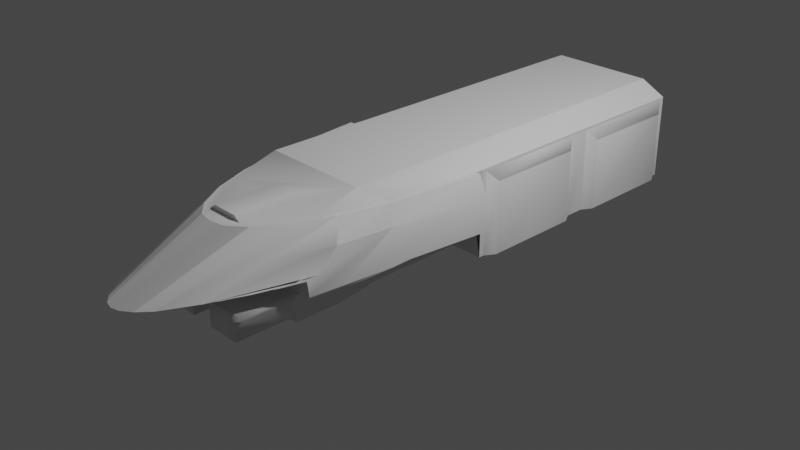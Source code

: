 # Source: NagaInternals.blend  (saved by Blender 3.1.7; exported with 4.5.12 LTS)
import bpy
from mathutils import Matrix  # noqa: F401  (used for matrix-valued properties, if any)

bpy.ops.wm.read_factory_settings(use_empty=True)
scene = bpy.context.scene
scene.name = 'Scene'

# ---- collections
col_collection = bpy.data.collections.new('Collection'); scene.collection.children.link(col_collection)

# ---- world
world_world = bpy.data.worlds.new('World'); scene.world = world_world
world_world.use_nodes = True; world_world.node_tree.nodes.clear()
_N = world_world.node_tree.nodes; _L = world_world.node_tree.links
n0 = _N.new('ShaderNodeOutputWorld'); n0.name = 'World Output'; n0.location = (300, 300)
n1 = _N.new('ShaderNodeBackground'); n1.name = 'Background'; n1.location = (10, 300)
n1.inputs[0].default_value = (0.05088, 0.05088, 0.05088, 1.0)
_L.new(n1.outputs[0], n0.inputs[0])
n0.is_active_output = True
world_world.color = (0.05088, 0.05088, 0.05088)
world_world.use_sun_shadow = False
world_world.sun_shadow_jitter_overblur = 0.0

# ---- cameras
cam_camera = bpy.data.cameras.new('Camera')
cam_camera.clip_end = 100.0
cam_camera.ortho_scale = 7.314

# ---- lights
light_light = bpy.data.lights.new('Light', 'POINT')
light_light.transmission_factor = 0.0
light_light.energy = 1000.0
light_light.shadow_soft_size = 0.1
light_light.shadow_maximum_resolution = 0.006
light_light.use_absolute_resolution = True

# ---- meshes
me_group25 = bpy.data.meshes.new('Group25')
me_group25.from_pydata([(-0.6104, 5.277, 0.5675), (-0.9612, 4.558, 0.5675), (-1.157, 4.082, 0.5675), (-1.371, 3.462, 0.5675), (-1.581, 2.622, 0.6267), (-1.562, 2.84, 0.4961), (-1.714, 2.157, 0.3152), (-1.577, 2.84, 0.2496), (-1.856, 1.112, 0.3263), (-1.737, 1.781, 0.2496), (-1.787, 1.056, 1.088), (-1.539, 2.146, 1.018), (-1.048, 2.762, 1.473), (-0.3275, 3.632, 1.473), (0.0, 3.693, 1.473), (0.3275, 3.632, 1.473), (0.6688, 3.35, 1.473), (1.048, 2.762, 1.473), (0.6104, 5.277, 0.5675), (0.3903, 5.538, 0.5675), (0.0, 5.735, 0.5675), (-0.3903, 5.538, 0.5675), (0.9612, 4.558, 0.5675), (1.159, 4.078, 0.5675), (1.371, 3.462, 0.5675), (1.539, 2.146, 1.018), (1.714, 2.157, 0.3152), (1.595, 2.84, 0.2911), (1.577, 2.84, 0.2496), (1.856, 1.112, 0.3263), (1.787, 1.056, 1.088), (1.607, 0.9911, 1.473), (2.101, -1.134, 0.3695), (1.9, 0.7361, 0.3695), (2.064, -1.134, 1.006), (1.841, -1.134, 1.473), (-1.841, -1.134, 1.473), (-2.101, -1.134, 0.3695), (-1.9, 0.7361, 0.3695), (0.1113, 4.693, 0.5675), (0.1621, 2.906, 0.7172), (0.1113, 3.617, 0.7367), (0.1621, 4.446, 0.5675), (1.494, 3.01, 0.5675), (-1.508, 2.894, 0.6224), (-1.54, 2.84, 0.5675), (-0.1621, 3.01, 0.5675), (-0.1113, 4.693, 0.5675), (1.545, 2.84, 0.3591), (1.54, 2.84, 0.5675), (1.523, 2.84, 0.6224), (1.448, 2.84, 0.5461), (1.562, 2.84, 0.4961), (1.565, 2.804, 0.5176), (1.545, 2.804, 0.5827), (0.1621, 3.01, 0.5675), (0.1113, 2.84, 0.7681), (0.2383, 2.894, 0.6224), (1.508, 2.894, 0.6224), (0.2383, 2.84, 0.6224), (-1.545, 2.804, 0.5827), (-1.523, 2.84, 0.6224), (-0.2383, 2.84, 0.6224), (-0.2383, 2.894, 0.6224), (-1.494, 3.01, 0.5675), (-1.448, 2.804, 0.5461), (-1.565, 2.804, 0.5176), (-1.59, 2.804, 0.3591), (-0.1611, 2.804, 0.5001), (-0.1113, 2.84, 0.7681), (-0.1113, 3.617, 0.7367), (-0.1621, 4.446, 0.5675), (-0.1621, 2.906, 0.7172), (-1.448, 2.84, 0.5461), (-1.545, 2.84, 0.3591), (-1.545, 2.804, 0.3591), (-0.2691, 2.84, 0.5461), (-0.2691, 2.804, 0.5461), (0.1611, 2.84, 0.5001), (0.1611, 2.804, 0.5001), (0.2691, 2.84, 0.5461), (0.2691, 2.804, 0.5461), (1.448, 2.804, 0.5461), (1.545, 2.804, 0.3591), (1.584, 2.84, 0.3591), (-1.584, 2.84, 0.3591), (1.59, 2.804, 0.3591), (-0.1611, 2.84, 0.5001), (1.212, 4.018, 0.09719), (1.161, 4.018, 0.1734), (1.212, 2.916, 0.09719), (1.161, 2.916, 0.1734), (0.3453, 2.916, 0.1734), (0.2691, 2.916, 0.09719), (1.193, 2.84, -0.1454), (1.084, 2.84, -0.4057), (0.3453, 4.018, 0.1734), (0.2691, 4.018, 0.09719), (1.001, 4.018, -0.4057), (-0.1929, 2.84, 0.2496), (0.1929, 2.84, 0.2496), (-1.359, 2.84, 0.2496), (-1.595, 2.84, 0.2911), (1.164, 3.258, 1.02), (0.1905, 5.684, 0.5675), (-0.1905, 5.684, 0.5675), (-1.164, 3.258, 1.02), (-0.3453, 2.916, 0.1734), (-1.161, 2.916, 0.1734), (-0.3453, 4.018, 0.1734), (-0.2691, 2.916, 0.09719), (-0.2691, 4.018, 0.09719), (-1.161, 4.018, 0.1734), (-1.212, 2.916, 0.09719), (-1.001, 2.916, -0.4057), (-1.084, 2.84, -0.4057), (-1.193, 2.84, -0.4057), (-1.212, 4.018, 0.09719), (-1.001, 4.018, -0.4057), (0.2691, 2.916, -0.4057), (0.1929, 1.521, -0.2699), (0.1929, 2.729, 0.08544), (0.1929, 2.091, 0.08544), (0.1167, 2.707, 0.1761), (0.1167, 2.081, 0.1761), (-0.1167, 2.707, 0.1761), (-0.1167, 2.081, 0.1761), (-0.1929, 2.84, 0.2499), (0.1167, 1.465, -0.2079), (-0.1167, 1.465, -0.2079), (-0.1929, 1.521, -0.2699), (-0.1167, 1.465, -0.4057), (0.1167, 1.465, -0.4057), (-0.1929, 1.521, -0.4057), (0.1929, 2.84, 0.2499), (-0.1167, 2.84, 0.3736), (0.1167, 2.84, 0.3736), (0.1929, 2.84, -0.4057), (0.1929, 1.521, -0.4057), (-0.1929, 2.091, 0.08544), (-0.1929, 2.729, 0.08544), (-0.1929, 2.84, -0.4057), (1.744, -1.134, 0.3695), (1.744, -1.134, 1.473), (1.74, -1.311, 1.473), (1.74, -1.428, 1.41), (1.74, -7.189, 1.473), (1.74, -4.053, 1.41), (1.74, -1.428, -0.4057), (1.74, -4.482, 1.41), (1.74, -7.107, 1.41), (1.74, -4.053, -0.4057), (1.74, -7.107, -0.4057), (1.873, -1.657, 1.182), (1.873, -3.824, 1.182), (1.873, -1.657, -0.4057), (1.74, -1.311, 0.3695), (1.02, -1.311, -0.4057), (1.02, 0.7361, -0.09774), (1.202, 1.781, -0.1454), (1.359, 2.84, 0.2496), (1.359, 1.781, 0.2496), (1.737, 1.781, 0.2496), (1.206, 0.7361, 0.3695), (1.206, -1.311, 0.3695), (1.02, -1.311, -0.09774), (1.566, 0.9098, 1.473), (1.175, 2.351, 1.473), (1.366, 1.959, 1.473), (-0.4283, 2.351, 1.473), (-0.2822, 2.008, 1.571), (-1.175, 2.351, 1.473), (-1.175, 1.36, 1.757), (1.175, 1.36, 1.757), (0.4283, 2.351, 1.473), (0.2822, 2.008, 1.571), (0.2822, 3.376, 1.571), (-0.2822, 3.376, 1.571), (1.74, -7.189, -0.4057), (-1.74, -7.189, -0.4057), (-1.74, -7.107, 1.41), (-1.74, -4.482, 1.41), (-1.74, -4.053, 1.41), (-1.74, -1.428, 1.41), (-1.74, -1.311, 1.473), (-1.744, -1.134, 1.473), (-1.744, -1.134, 0.3695), (-1.02, -1.311, -0.09774), (-1.206, -1.311, 0.3695), (-1.02, 0.7361, -0.09774), (-1.202, 1.781, -0.1454), (-1.193, 1.781, -0.4057), (-1.193, 2.84, -0.1454), (-1.359, 1.781, 0.2496), (-1.206, 0.7361, 0.3695), (-1.74, -1.311, 0.3695), (-2.064, -1.134, 1.006), (-1.607, 0.9911, 1.473), (-1.566, 0.9098, 1.473), (-1.366, 1.959, 1.473), (-0.6688, 3.35, 1.473), (-1.74, -7.189, 1.473), (-1.175, -7.189, 1.757), (1.175, -7.189, 1.757), (0.4283, 3.376, 1.473), (-0.4283, 3.376, 1.473), (-1.873, -3.824, 1.182), (-1.873, -1.657, -0.4057), (-1.873, -1.657, 1.182), (-1.873, -4.711, 1.182), (-1.873, -6.879, 1.182), (-1.873, -6.879, -0.4057), (1.873, -4.711, 1.182), (1.873, -6.879, -0.4057), (1.873, -6.879, 1.182), (-0.7829, -1.674, 0.1506), (-0.7829, -4.482, 0.1919), (-0.5365, -4.482, 0.1506), (-0.5365, -4.482, 0.3538), (-0.5365, -1.606, -0.4057), (-0.5365, -4.482, -0.4057), (-0.5365, -1.606, 0.1506), (-0.7143, -1.428, 0.1506), (-0.7829, -4.482, 0.1506), (-1.566, -1.674, 0.1506), (-1.566, -1.674, 0.1919), (-0.7829, -1.674, 0.1919), (-0.7143, -1.428, 0.3538), (-0.5365, -4.482, 0.4153), (-0.5365, -1.606, 0.3538), (-0.5365, -1.606, 0.4153), (-0.7143, -1.428, 0.4153), (-1.566, -1.428, 0.4153), (-0.42, -4.482, 0.4153), (-0.5978, -1.311, 0.4153), (-0.42, -1.489, 0.4153), (-0.5978, -1.311, -0.4057), (-0.42, -1.489, -0.4057), (-0.42, -4.482, -0.4057), (-0.7143, -1.428, -0.4057), (-1.566, -1.428, 0.3538), (-1.74, -1.311, -0.4057), (-1.74, -4.482, -0.4057), (-1.566, -7.107, 0.1506), (-1.74, -1.428, -0.4057), (-1.566, -1.311, 0.4153), (-1.566, -1.428, 0.1506), (0.42, -1.489, 0.4153), (0.42, -1.489, -0.4057), (0.5978, -1.311, 0.4153), (1.74, -1.311, -0.4057), (1.566, -1.311, 0.4153), (0.5978, -1.311, -0.4057), (0.7143, -1.428, -0.4057), (0.7143, -1.428, 0.1506), (1.566, -1.674, 0.1506), (0.7829, -1.674, 0.1506), (1.566, -1.428, 0.1506), (1.74, -4.482, -0.4057), (1.566, -1.428, 0.4153), (0.5365, -4.482, 0.4153), (0.5365, -4.482, 0.3538), (0.42, -4.482, 0.4153), (0.5365, -4.482, 0.1506), (0.42, -4.482, -0.4057), (0.5365, -4.482, -0.4057), (0.5365, -1.606, 0.1506), (0.5365, -1.606, -0.4057), (1.566, -1.428, 0.3538), (1.566, -1.674, 0.1919), (0.7143, -1.428, 0.4153), (0.5365, -1.606, 0.4153), (0.7829, -4.482, 0.1506), (0.7829, -4.482, 0.1919), (0.7829, -1.674, 0.1919), (0.7143, -1.428, 0.3538), (0.5365, -1.606, 0.3538), (1.566, -6.984, 0.1919), (1.566, -7.107, 0.3538), (0.7829, -5.58, 0.1919), (0.5365, -5.58, 0.3538), (0.5365, -5.58, 0.2626), (0.7829, -6.984, 0.1506), (0.5365, -7.018, 0.1506), (1.566, -7.107, 0.1506), (0.7143, -7.107, 0.3538), (0.5365, -7.018, 0.3538), (0.5365, -7.018, 0.4153), (0.42, -5.58, -0.4057), (0.5365, -7.018, -0.4057), (0.7143, -7.107, -0.4057), (0.7143, -7.107, 0.4153), (1.566, -7.107, 0.4153), (0.5365, -5.58, 0.4153), (0.42, -5.58, 0.4153), (0.42, -7.189, 0.4153), (1.566, -7.189, 0.4153), (0.42, -7.189, -0.4057), (0.7143, -7.107, 0.1506), (0.5365, -5.58, -0.4057), (0.5365, -5.58, 0.1506), (1.566, -6.984, 0.1506), (0.7829, -6.984, 0.1919), (0.7829, -5.58, 0.1506), (1.873, -3.824, -0.4057), (1.02, 0.7361, -0.4057), (1.001, 2.916, -0.4057), (1.193, 2.84, -0.4057), (1.193, 1.781, -0.4057), (0.2691, 4.018, -0.4057), (-0.2691, 2.916, -0.4057), (-1.02, -1.311, -0.4057), (-0.2691, 4.018, -0.4057), (-1.02, 0.7361, -0.4057), (1.873, -4.711, -0.4057), (-1.74, -4.053, -0.4057), (-1.873, -3.824, -0.4057), (-1.74, -7.107, -0.4057), (-1.873, -4.711, -0.4057), (-0.7143, -7.107, 0.3538), (-1.566, -7.107, 0.3538), (-0.7143, -7.107, 0.1506), (-0.7829, -6.984, 0.1506), (-0.5365, -7.018, 0.1506), (-0.5365, -5.58, 0.1506), (-0.42, -7.189, -0.4057), (-0.42, -7.189, 0.4153), (-0.42, -5.58, -0.4057), (-0.42, -5.58, 0.4153), (-0.5365, -7.018, 0.4153), (-0.5365, -5.58, 0.4153), (-0.5365, -5.58, 0.2626), (-0.5365, -5.58, 0.3538), (-0.5365, -7.018, 0.3538), (-0.7829, -5.58, 0.1919), (-0.7829, -5.58, 0.1506), (-0.7829, -6.984, 0.1919), (-0.7143, -7.107, 0.4153), (-1.566, -7.107, 0.4153), (-0.7143, -7.107, -0.4057), (-0.5365, -7.018, -0.4057), (-0.5365, -5.58, -0.4057), (-1.566, -7.189, 0.4153), (-1.566, -6.984, 0.1506), (-1.566, -6.984, 0.1919), (0.42, -7.189, 0.9173), (-0.42, -7.189, 0.9173)], [(22, 23), (23, 24)], [(104, 15, 14, 20), (36, 196, 10, 197), (9, 7, 102, 6, 8), (2, 1, 3), (197, 10, 11), (12, 0, 21, 200), (3, 4, 5, 45), (11, 199, 197), (25, 30, 31), (168, 17, 18, 22, 103), (12, 199, 106, 1, 0), (34, 35, 31, 30), (28, 162, 29, 26, 27), (34, 30, 26, 29, 33, 32), (20, 14, 13, 105), (10, 196, 37, 38, 8, 6), (11, 10, 6, 102, 5, 4), (30, 25, 52, 27, 26), (168, 25, 31), (105, 13, 200, 21), (15, 104, 19, 16), (17, 16, 19, 18), (92, 96, 89, 91), (67, 85, 74, 75), (120, 122, 124, 128), (50, 61, 60, 54), (135, 127, 140, 125), (125, 126, 124, 123), (126, 129, 128, 124), (65, 73, 76, 77), (78, 79, 68, 87), (54, 60, 66, 67, 75, 65, 77, 68, 79, 81, 82, 83, 86, 53), (62, 63, 44, 61), (59, 62, 50), (61, 50, 62), (71, 46, 72), (123, 121, 134, 136), (59, 50, 58, 57), (125, 140, 139, 126), (108, 112, 109, 107), (306, 90, 88, 98), (41, 56, 40, 42, 39), (65, 75, 74, 73), (160, 91, 90), (100, 93, 92), (306, 95, 94, 160, 90), (94, 95, 307), (88, 89, 96, 97, 309, 98), (5, 102, 7, 101, 99, 141, 137, 100, 160, 28, 27, 52, 49, 45), (63, 62, 69, 72), (109, 111, 110, 107), (100, 92, 91, 160), (63, 72, 46), (125, 123, 136, 135), (132, 138, 120, 128), (83, 82, 51, 48), (310, 141, 99, 110), (108, 113, 117, 112), (100, 137, 119, 93), (42, 40, 55), (123, 124, 122, 121), (84, 86, 83, 48), (57, 40, 56, 59), (87, 68, 77, 76), (80, 81, 79, 78), (51, 82, 81, 80), (310, 110, 111, 312), (126, 139, 130, 129), (119, 309, 97, 93), (56, 69, 62), (63, 46, 64, 44), (114, 118, 117, 113), (2, 45, 18, 19, 104, 20, 105, 21, 0), (57, 55, 40), (70, 69, 56, 41), (101, 108, 107, 99), (133, 131, 129, 130), (43, 55, 57, 58), (59, 56, 62), (90, 91, 89, 88), (99, 107, 110), (117, 118, 312, 111, 109, 112), (101, 113, 108), (192, 115, 114, 113, 101), (192, 116, 115), (122, 120, 138, 137, 134, 121), (131, 132, 128, 129), (92, 93, 97, 96), (141, 133, 130, 139, 140, 127), (18, 45, 49, 24, 22), (47, 70, 41, 39), (71, 72, 69, 70, 47), (181, 180, 210, 209), (156, 250, 148, 145, 147, 151, 258, 149, 150, 152, 178, 146, 144), (205, 177, 170, 169), (159, 94, 307, 308), (116, 192, 190, 191), (193, 190, 192, 101), (161, 162, 28, 160), (156, 142, 163, 164), (242, 315, 182, 183, 244, 241, 195, 184, 201, 179, 317, 180, 181), (173, 203, 202, 172), (212, 214, 150, 149), (313, 189, 187, 311), (201, 184, 198, 172, 202), (142, 143, 35, 34, 32), (156, 144, 143, 142), (244, 183, 208, 207), (174, 167, 173, 172, 171, 169, 170, 175), (166, 173, 167), (213, 214, 212, 314), (144, 146, 203, 173, 166), (154, 304, 151, 147), (163, 165, 164), (153, 154, 147, 145), (159, 308, 305, 158), (313, 191, 190, 189), (149, 258, 314, 212), (7, 9, 193, 101), (170, 177, 176, 175), (152, 150, 214, 213), (208, 183, 182, 206), (196, 36, 185, 186, 37), (207, 208, 206, 316), (165, 163, 158), (198, 171, 172), (195, 186, 185, 184), (315, 316, 206, 182), (210, 211, 318, 209), (159, 158, 161), (161, 160, 94, 159), (317, 211, 210, 180), (176, 177, 205, 204), (153, 155, 304, 154), (165, 158, 305, 157), (175, 176, 204, 174), (194, 193, 38), (189, 194, 188, 187), (209, 318, 242, 181), (145, 148, 155, 153), (194, 189, 190, 193), (188, 194, 38, 37, 186, 195), (142, 32, 33, 163), (38, 193, 9), (162, 161, 163, 33), (161, 158, 163), (197, 199, 12, 200, 13, 14, 15, 16, 17, 168, 31, 35, 143, 144, 166, 167, 174, 204, 205, 169, 171, 198, 184, 185, 36), (199, 11, 106), (25, 168, 103), (52, 25, 103, 22), (11, 4, 1, 106), (224, 246, 222, 221, 217, 223, 215), (257, 254, 253, 148), (231, 232, 240, 227), (321, 323, 340, 339), (305, 308, 307, 95, 306, 98, 309, 119, 137, 141, 310, 312, 118, 114, 115, 116, 191, 313, 311, 241, 179, 178, 152, 148, 250, 157), (253, 254, 266, 267), (335, 324, 323, 321, 243, 343, 322), (247, 262, 260, 271, 270, 259, 251, 249), (290, 298, 284, 152), (269, 268, 275, 274), (249, 252, 248, 247), (276, 261, 273, 274), (218, 216, 223, 217, 220, 238, 233, 228), (286, 287, 291, 285), (215, 226, 225, 224), (302, 285, 278, 277), (337, 329, 333, 319), (298, 283, 300, 303, 282, 301, 284), (217, 221, 219, 220), (223, 216, 226, 215), (303, 300, 299, 288, 294, 293, 281, 280, 279), (230, 229, 218, 228), (236, 234, 235, 237), (344, 336, 322, 343), (151, 304, 155, 148), (282, 302, 277, 301), (279, 280, 286, 302), (314, 258, 152, 213), (233, 238, 237, 235), (289, 283, 298, 290), (273, 261, 260, 262, 264, 265, 263, 272), (230, 228, 233, 235, 234, 245, 232, 231), (329, 330, 331, 332, 333), (324, 341, 340, 323), (319, 333, 336), (280, 281, 293, 287, 286), (268, 259, 270, 275), (269, 274, 256, 255), (226, 227, 240, 225), (226, 229, 227), (275, 276, 274), (248, 264, 262, 247), (236, 241, 245, 234), (294, 288, 297, 295), (243, 320, 344, 343), (303, 279, 302, 282), (325, 327, 328, 326), (335, 334, 332, 331, 330, 328, 327, 341, 324), (334, 336, 333, 332), (251, 250, 252, 249), (278, 285, 291, 292), (317, 242, 318, 211), (216, 218, 229, 226), (319, 320, 338, 337), (231, 227, 229, 230), (243, 321, 339, 317), (256, 274, 273, 272), (266, 254, 257, 255, 256, 272, 263), (246, 244, 239, 222), (302, 286, 285), (261, 276, 271, 260), (277, 278, 284, 301), (270, 271, 276, 275), (267, 266, 263, 265), (299, 300, 283, 289), (320, 319, 336, 344), (221, 222, 239, 219), (294, 295, 296, 292, 291, 287, 293), (334, 335, 322, 336), (244, 207, 316, 315), (326, 328, 330, 329, 337, 338, 342), (202, 203, 345, 346), (202, 346, 326, 342, 201), (146, 296, 295, 345, 203)])
_uv = me_group25.uv_layers.new(name='UVMap')
_uv.uv.foreach_set('vector', [0.486, 0.3183, 0.4701, 0.8355, 0.492, 0.8355, 0.4897, 0.3183, 0.9415, 0.8582, 0.9359, 0.5602, 0.881, 0.6253, 0.8894, 0.8582, 0.8143, 0.07757, 0.6609, 0.07757, 0.6616, 0.1041, 0.7637, 0.1195, 0.8706, 0.1265, 0.552, 0.2804, 0.5352, 0.3183, 0.5915, 0.2804, 0.8894, 0.8582, 0.8656, 0.5981, 0.8378, 0.8181, 0.5449, 0.6358, 0.5137, 0.3169, 0.5097, 0.3941, 0.5512, 0.8582, 0.5992, 0.3183, 0.691, 0.3183, 0.6602, 0.2349, 0.6593, 0.2804, 0.8024, 0.8343, 0.8038, 0.8582, 0.8867, 0.8582, 0.1268, 0.5937, 0.103, 0.6253, 0.0972, 0.8582, 0.0, 0.0, 0.0, 0.0, 0.0, 0.0, 0.0, 0.0, 0.0, 0.0, 0.5449, 0.6358, 0.0, 0.0, 0.0, 0.0, 0.0, 0.0, 0.5137, 0.3169, 0.04806, 0.5602, 0.04242, 0.8582, 0.09451, 0.8582, 0.09404, 0.6056, 0.3231, 0.07757, 0.1696, 0.07757, 0.1134, 0.1265, 0.2203, 0.1195, 0.3223, 0.1041, 0.04806, 0.5602, 0.1455, 0.3722, 0.2203, 0.1195, 0.1134, 0.1265, 0.09371, 0.1541, 0.049, 0.1541, 0.492, 0.3183, 0.492, 0.8355, 0.5138, 0.8355, 0.4979, 0.3183, 0.8899, 0.6056, 0.9359, 0.5602, 0.935, 0.1541, 0.8902, 0.1541, 0.8706, 0.1265, 0.7637, 0.1195, 0.8571, 0.5937, 0.8385, 0.3722, 0.7637, 0.1195, 0.6616, 0.1041, 0.6602, 0.2349, 0.691, 0.3183, 0.1184, 0.5981, 0.293, 0.3183, 0.3237, 0.2349, 0.3223, 0.1041, 0.2203, 0.1195, 0.1461, 0.8181, 0.1268, 0.5937, 0.0972, 0.8582, 0.4979, 0.3183, 0.5138, 0.8355, 0.5457, 0.8355, 0.5058, 0.3537, 0.4701, 0.8355, 0.486, 0.3183, 0.0, 0.0, 0.0, 0.0, 0.0, 0.0, 0.0, 0.0, 0.0, 0.0, 0.0, 0.0, 0.8029, 0.3213, 0.8029, 0.2423, 0.6606, 0.2423, 0.6606, 0.3213, 0.6801, 0.9564, 0.6788, 0.9907, 0.6709, 0.9907, 0.6709, 0.9564, 0.9886, 0.1249, 0.9886, 0.2501, 0.9617, 0.2613, 0.9617, 0.126, 0.6798, 0.876, 0.03021, 0.876, 0.0255, 0.8373, 0.6845, 0.8373, 0.8793, 0.3898, 0.8524, 0.3727, 0.8524, 0.3351, 0.8793, 0.3448, 0.8793, 0.3448, 0.8793, 0.2613, 0.9617, 0.2613, 0.9617, 0.3448, 0.8793, 0.2613, 0.8793, 0.126, 0.9617, 0.126, 0.9617, 0.2613, 0.6514, 0.9564, 0.6514, 0.9907, 0.4134, 0.9907, 0.4134, 0.9565, 0.3266, 0.9907, 0.3266, 0.9565, 0.3916, 0.9565, 0.3916, 0.9907, 0.6845, 0.8373, 0.0255, 0.8373, 0.02118, 0.8057, 0.01584, 0.7288, 0.02555, 0.7288, 0.04611, 0.8196, 0.2976, 0.8196, 0.3206, 0.7972, 0.3894, 0.7972, 0.4124, 0.8196, 0.6639, 0.8196, 0.6845, 0.7288, 0.6942, 0.7288, 0.6889, 0.8057, 0.3042, 0.876, 0.3042, 0.9051, 0.03333, 0.9051, 0.03021, 0.876, -205.8, -108.5, -331.0, -222.6, -256.4, -108.5, -136.5, -108.5, -256.4, -108.5, -331.0, -222.6, 0.9157, 0.01031, 0.6742, 0.01031, 0.5133, 0.1184, 0.9617, 0.3448, 0.9886, 0.3351, 0.9886, 0.3727, 0.9617, 0.3898, 0.4058, 0.876, 0.6798, 0.876, 0.6767, 0.9051, 0.4058, 0.9051, 0.8793, 0.3448, 0.8524, 0.3351, 0.8524, 0.2501, 0.8793, 0.2613, 0.6606, 0.3213, 0.6606, 0.2423, 0.8029, 0.2423, 0.8029, 0.3213, 0.6886, 0.22, 0.6518, 0.308, 0.6518, 0.229, 0.6886, 0.141, 0.6859, 0.1326, 0.4702, 0.1186, 0.5133, 0.1184, 0.9157, 0.01031, 0.7289, 0.1216, 0.6514, 0.9564, 0.6709, 0.9564, 0.6709, 0.9907, 0.6514, 0.9907, 0.6262, 0.3401, 0.6606, 0.3213, 0.6518, 0.308, 0.8295, 0.3401, 0.8162, 0.308, 0.8029, 0.3213, 0.6886, 0.22, 0.6742, 0.2255, 0.6551, 0.271, 0.6262, 0.3401, 0.6518, 0.308, 0.6551, 0.271, 0.6742, 0.2255, 0.6551, 0.2255, 0.6518, 0.229, 0.6606, 0.2423, 0.8029, 0.2423, 0.8162, 0.229, 0.8162, 0.141, 0.6886, 0.141, 0.07497, 0.7511, 0.06911, 0.6438, 0.07226, 0.6221, 0.1118, 0.6221, -329.4, -155.7, -329.4, -181.5, -413.2, -181.5, 0.3927, 0.6221, 0.6037, 0.6221, 0.6432, 0.6221, 0.6464, 0.6438, 0.6405, 0.7511, 0.6365, 0.7884, 0.07898, 0.7884, 0.4852, 0.05003, 0.4702, 0.05003, 0.4702, 0.1186, 0.4887, 0.1186, 0.8029, 0.2423, 0.8162, 0.229, 0.8162, 0.308, 0.8029, 0.3213, 0.8295, 0.3401, 0.8029, 0.3213, 0.6606, 0.3213, 0.6262, 0.3401, 0.4852, 0.05003, 0.4888, 0.1185, 0.6742, 0.01031, 0.8793, 0.3448, 0.9617, 0.3448, 0.9617, 0.3898, 0.8793, 0.3898, 0.9617, 0.09848, 0.9886, 0.106, 0.9886, 0.1249, 0.9617, 0.126, 0.04729, 0.9565, 0.06674, 0.9565, 0.06674, 0.9907, 0.04729, 0.9907, 0.8162, 0.22, 0.8295, 0.2255, 0.8295, 0.3401, 0.8162, 0.308, 0.6606, 0.3213, 0.6518, 0.308, 0.6518, 0.229, 0.6606, 0.2423, 0.8295, 0.3401, 0.8295, 0.2255, 0.8162, 0.22, 0.8162, 0.308, 0.9157, 0.01031, 0.4888, 0.1185, 0.6742, 0.01031, 0.9617, 0.3448, 0.9617, 0.2613, 0.9886, 0.2501, 0.9886, 0.3351, 0.03941, 0.9907, 0.0381, 0.9565, 0.04729, 0.9565, 0.04729, 0.9907, 0.4852, 0.05003, 0.4887, 0.1186, 0.4702, 0.1186, 0.4702, 0.05003, 0.3916, 0.9907, 0.3916, 0.9565, 0.4134, 0.9565, 0.4134, 0.9907, 0.3048, 0.9907, 0.3048, 0.9565, 0.3266, 0.9565, 0.3266, 0.9907, 0.06674, 0.9907, 0.06674, 0.9565, 0.3048, 0.9565, 0.3048, 0.9907, 0.8162, 0.22, 0.8162, 0.308, 0.8162, 0.229, 0.8162, 0.141, 0.8793, 0.2613, 0.8524, 0.2501, 0.8524, 0.1249, 0.8793, 0.126, 0.8162, 0.22, 0.8162, 0.141, 0.8162, 0.229, 0.8162, 0.308, 0.9072, 0.856, 0.8423, 0.6377, 0.7211, 0.5769, 0.3042, 0.9051, 0.3042, 0.9486, 0.03745, 0.9486, 0.03333, 0.9051, 0.6886, 0.22, 0.6886, 0.141, 0.6518, 0.229, 0.6518, 0.308, 0.2664, 0.5119, 0.02351, 0.5824, 0.4988, 0.1883, 0.5496, 0.2286, 0.5781, 0.2652, 0.5821, 0.3175, 0.5781, 0.335, 0.5496, 0.3717, 0.4988, 0.412, 0.4852, 0.05003, 0.6742, 0.01031, 0.4887, 0.1186, 0.9885, 0.2677, 0.9885, 0.39, 0.8524, 0.39, 0.8524, 0.2677, 0.6262, 0.3401, 0.6606, 0.3213, 0.8029, 0.3213, 0.8295, 0.3401, 0.8524, 0.106, 0.8793, 0.09848, 0.8793, 0.126, 0.8524, 0.1249, 0.6726, 0.9486, 0.4058, 0.9486, 0.4058, 0.9051, 0.6767, 0.9051, 0.7211, 0.9574, 0.7447, 0.6077, 0.7211, 0.5769, 0.6518, 0.308, 0.6606, 0.3213, 0.6606, 0.2423, 0.6518, 0.229, 0.8295, 0.3401, 0.8029, 0.3213, 0.8162, 0.308, 0.6518, 0.229, 0.6886, 0.141, 0.8162, 0.141, 0.8162, 0.229, 0.8029, 0.2423, 0.6606, 0.2423, 0.6262, 0.3401, 0.6518, 0.308, 0.6606, 0.3213, 0.6551, 0.271, 0.6742, 0.2255, 0.6886, 0.22, 0.6518, 0.308, 0.6262, 0.3401, 0.6551, 0.271, 0.6551, 0.2255, 0.6742, 0.2255, 0.8973, 0.5192, 0.9652, 0.6062, 0.9912, 0.6062, 0.9912, 0.4049, 0.8659, 0.4049, 0.8973, 0.4217, 0.8793, 0.09848, 0.9617, 0.09848, 0.9617, 0.126, 0.8793, 0.126, 0.8029, 0.3213, 0.8162, 0.308, 0.8162, 0.229, 0.8029, 0.2423, 0.9912, 0.4049, 0.9912, 0.6062, 0.9652, 0.6062, 0.8973, 0.5192, 0.8973, 0.4217, 0.8659, 0.4049, 0.1366, 0.4763, 0.02351, 0.5824, 0.02351, 0.01788, 0.1449, 0.04889, 0.3585, 0.124, 0.9885, 0.219, 0.9885, 0.2677, 0.8524, 0.2677, 0.8524, 0.0985, 0.9157, 0.01031, 0.4887, 0.1185, 0.4702, 0.1553, 0.6859, 0.1326, 0.9843, 0.01031, 0.2975, 0.9752, 0.1074, 0.9752, 0.1211, 0.9507, 0.2878, 0.9507, 0.5491, 0.8391, 0.5491, 0.7326, 0.5401, 0.7326, 0.5401, 0.9821, 0.3383, 0.9821, 0.3383, 0.7326, 0.3053, 0.7326, 0.3053, 0.9821, 0.1035, 0.9821, 0.1035, 0.7326, 0.0972, 0.7326, 0.0972, 0.9908, 0.5491, 0.9908, 0.4991, 0.04839, 0.5257, 0.04872, 0.5257, 0.133, 0.4991, 0.1115, 0.07827, 0.2619, 0.03084, 0.3441, 0.00944, 0.3387, 0.05582, 0.2562, 0.009439, 0.3387, 0.03083, 0.3441, 0.07826, 0.2619, 0.05582, 0.2562, 0.129, 0.2764, 0.07826, 0.2619, 0.03083, 0.3441, 0.08261, 0.3589, 0.129, 0.2764, 0.1731, 0.2918, 0.1081, 0.3678, 0.08261, 0.3589, 0.2985, 0.04632, 0.2513, 0.05349, 0.1668, 0.1912, 0.2565, 0.03162, 0.3053, 0.7326, 0.3383, 0.7326, 0.3383, 0.9821, 0.5401, 0.9821, 0.5401, 0.7326, 0.5491, 0.7326, 0.5491, 0.8391, 0.5491, 0.9908, 0.0972, 0.9908, 0.0972, 0.7326, 0.1035, 0.7326, 0.1035, 0.9821, 0.3053, 0.9821, 0.3871, 0.5956, 0.5159, 0.342, 0.7736, 0.342, 0.7736, 0.5956, 0.2878, 0.9507, 0.1211, 0.9507, 0.1074, 0.9752, 0.3014, 0.9752, 0.08148, 0.1678, 0.1068, 0.1741, 0.1965, 0.01449, 0.1712, 0.008184, 0.2914, 0.6998, 0.2914, 0.3374, 0.2914, 0.2004, 0.3628, 0.1736, 0.3628, 0.7007, 0.9012, 0.3581, 0.9012, 0.7149, 0.9206, 0.7149, 0.9652, 0.5638, 0.9727, 0.3581, 0.5491, 0.8391, 0.5491, 0.9908, 0.5628, 0.9908, 0.5628, 0.8391, 0.5362, 0.7326, 0.5362, 0.9752, 0.5226, 0.9507, 0.5226, 0.7326, 0.6554, 0.1115, 0.7917, 0.1115, 0.7917, 0.1736, 0.4909, 0.1156, 0.3628, 0.1115, 0.4991, 0.1115, 0.5257, 0.133, 0.6288, 0.133, 0.8631, 0.2004, 0.7917, 0.1736, 0.7917, 0.1115, 0.1211, 0.7326, 0.1211, 0.9507, 0.2878, 0.9507, 0.2878, 0.7326, 0.8631, 0.3374, 0.8631, 0.6998, 0.7917, 0.7007, 0.7917, 0.1736, 0.8631, 0.2004, 0.3559, 0.9507, 0.3559, 0.7326, 0.3422, 0.7326, 0.3422, 0.9752, 0.2482, 0.03385, 0.1965, 0.01449, 0.2565, 0.03162, 0.5226, 0.9507, 0.3559, 0.9507, 0.3422, 0.9752, 0.5362, 0.9752, 0.07827, 0.2619, 0.05582, 0.2562, 0.08149, 0.1678, 0.1068, 0.1741, 0.08148, 0.1678, 0.05582, 0.2562, 0.07826, 0.2619, 0.1068, 0.1741, 0.3014, 0.9682, 0.3014, 0.7326, 0.2878, 0.7326, 0.2878, 0.9507, 0.1081, 0.3678, 0.1731, 0.2919, 0.129, 0.2764, 0.08261, 0.3589, 0.5257, 0.133, 0.5257, 0.04872, 0.6288, 0.04872, 0.6288, 0.133, 0.1074, 0.7326, 0.1074, 0.9752, 0.1211, 0.9507, 0.1211, 0.7326, 0.5226, 0.9507, 0.5362, 0.9752, 0.3422, 0.9752, 0.3559, 0.9507, 0.9653, 0.5638, 0.9206, 0.7149, 0.9012, 0.7149, 0.9012, 0.3581, 0.9727, 0.3581, 0.5226, 0.7326, 0.5226, 0.9507, 0.3559, 0.9507, 0.3559, 0.7326, 0.1965, 0.01449, 0.1668, 0.1912, 0.1068, 0.1741, 0.2914, 0.2004, 0.3628, 0.1115, 0.3628, 0.1736, 0.5491, 0.8391, 0.5628, 0.8391, 0.5628, 0.9908, 0.5491, 0.9908, 0.3422, 0.7326, 0.3559, 0.7326, 0.3559, 0.9507, 0.3422, 0.9752, 0.1211, 0.9507, 0.1211, 0.7326, 0.2878, 0.7326, 0.2878, 0.9507, 0.07827, 0.2619, 0.1245, 0.2703, 0.129, 0.2764, 0.129, 0.2764, 0.08261, 0.3589, 0.03084, 0.3441, 0.07827, 0.2619, 0.1074, 0.7326, 0.1211, 0.7326, 0.1211, 0.9507, 0.1074, 0.9752, 0.7085, 0.7222, 0.4538, 0.7222, 0.3879, 0.613, 0.7743, 0.613, 0.5226, 0.9507, 0.5226, 0.7326, 0.3559, 0.7326, 0.3559, 0.9507, 0.1965, 0.01449, 0.1068, 0.1741, 0.08149, 0.1678, 0.1712, 0.008181, 0.6288, 0.133, 0.6288, 0.04872, 0.6554, 0.04839, 0.6554, 0.1115, 0.1668, 0.1912, 0.2391, 0.2217, 0.2478, 0.2195, 0.1068, 0.1741, 0.1668, 0.1912, 0.2565, 0.03162, 0.1965, 0.01449, 0.2878, 0.9507, 0.2878, 0.7326, 0.3014, 0.7326, 0.3014, 0.9752, 0.5362, 0.9752, 0.5362, 0.7326, 0.5226, 0.7326, 0.5226, 0.9507, 0.1668, 0.1912, 0.1068, 0.1741, 0.07826, 0.2619, 0.129, 0.2764, 0.2565, 0.03162, 0.1668, 0.1912, 0.2478, 0.2195, 0.3531, 0.082, 0.3114, 0.06742, 0.2985, 0.04632, 0.3114, 0.06742, 0.3531, 0.08199, 0.2478, 0.2195, 0.1668, 0.1912, 0.2478, 0.2195, 0.129, 0.2764, 0.1731, 0.2919, 0.1731, 0.2918, 0.129, 0.2764, 0.2391, 0.2217, 0.2478, 0.2195, 0.129, 0.2764, 0.1068, 0.1741, 0.1668, 0.1912, 0.2839, 0.1954, 0.3279, 0.1357, 0.386, 0.08622, 0.4552, 0.04998, 0.5175, 0.03258, 0.5772, 0.02882, 0.637, 0.03258, 0.6993, 0.04998, 0.7685, 0.08622, 0.8266, 0.1357, 0.8706, 0.1954, 0.9132, 0.3264, 0.8955, 0.3264, 0.8631, 0.3374, 0.8631, 0.2004, 0.7917, 0.1115, 0.6554, 0.1115, 0.6554, 0.04839, 0.4991, 0.04839, 0.4991, 0.1115, 0.3628, 0.1115, 0.2914, 0.2004, 0.2914, 0.3374, 0.259, 0.3264, 0.2413, 0.3264, 0.8038, 0.8582, 0.8024, 0.8343, 0.0, 0.0, 0.1268, 0.5937, 0.0, 0.0, 0.0, 0.0, 0.3237, 0.2349, 0.1268, 0.5937, 0.0, 0.0, 0.0, 0.0, 0.8024, 0.8343, 0.691, 0.3183, 0.0, 0.0, 0.0, 0.0, 0.7061, 0.4259, 0.7099, 0.4327, 0.6675, 0.4327, 0.6587, 0.4278, 0.6587, 0.3489, 0.671, 0.351, 0.6726, 0.4259, 0.3988, 0.4105, 0.4945, 0.4105, 0.4945, 0.3166, 0.3988, 0.3166, 0.7387, 0.05151, 0.5527, 0.09507, 0.5505, 0.09814, 0.7365, 0.05458, 0.6781, 0.7392, 0.6781, 0.7276, 0.5385, 0.7276, 0.5385, 0.7392, 0.122, 0.4054, 0.1012, 0.3288, 0.1012, 0.2513, 0.1144, 0.2513, 0.1243, 0.2457, 0.1243, 0.165, 0.2126, 0.165, 0.2126, 0.2457, 0.2218, 0.2513, 0.2683, 0.2513, 0.2775, 0.2457, 0.2775, 0.165, 0.3658, 0.165, 0.3658, 0.2457, 0.3758, 0.2513, 0.389, 0.2513, 0.389, 0.3288, 0.3681, 0.4054, 0.3681, 0.5553, 0.434, 0.5553, 0.434, 0.9858, 0.05621, 0.9858, 0.05621, 0.9798, 0.05621, 0.5639, 0.05621, 0.5553, 0.122, 0.5553, 0.5385, 0.1416, 0.6781, 0.1416, 0.6781, 0.1648, 0.5385, 0.1648, 0.671, 0.3177, 0.6587, 0.3187, 0.6587, 0.2793, 0.6675, 0.2768, 0.7099, 0.2768, 0.7061, 0.2802, 0.671, 0.2807, 0.8029, 0.05049, 0.7991, 0.7359, 0.7737, 0.7419, 0.7773, 0.08314, 0.7387, 0.05151, 0.5527, 0.09507, 0.5528, 0.06838, 0.7643, 0.01887, 0.4945, 0.3166, 0.4945, 0.4105, 0.3988, 0.4105, 0.3988, 0.3166, 0.6345, 0.7937, 0.6791, 0.9391, 0.9106, 0.9501, 0.8175, 0.8024, 0.7383, 0.1264, 0.5385, 0.1264, 0.5385, 0.1496, 0.7383, 0.1496, 0.9599, 0.9039, 0.9751, 0.1399, 0.8414, 0.05762, 0.8268, 0.7937, 0.9751, 0.1399, 0.8414, 0.05762, 0.8244, 0.03743, 0.5145, 0.4105, 0.5145, 0.3166, 0.5276, 0.3166, 0.5276, 0.451, 0.5145, 0.451, 0.5235, 0.9337, 0.5211, 0.9399, 0.5677, 0.9654, 0.57, 0.9592, 0.8005, 0.7822, 0.8175, 0.8024, 0.6345, 0.7937, 0.6174, 0.7736, 0.1063, 0.1039, 0.02546, 0.042, 0.005275, 0.1894, 0.09037, 0.2205, 0.5677, 0.9654, 0.5211, 0.9399, 0.5235, 0.9337, 0.57, 0.9592, 0.5964, 0.2768, 0.6053, 0.2793, 0.6053, 0.3187, 0.593, 0.3177, 0.5914, 0.2802, 0.5578, 0.2802, 0.554, 0.2768, 0.6781, 0.54, 0.6781, 0.1648, 0.5385, 0.1648, 0.5385, 0.54, 0.8244, 0.03743, 0.8414, 0.05762, 0.8268, 0.7937, 0.8098, 0.7735, 0.345, 0.109, 0.5145, 0.4105, 0.5145, 0.3166, 0.5276, 0.3166, 0.5276, 0.451, 0.5145, 0.451, 0.3133, 0.03568, 0.2714, 0.01074, 0.3289, 0.09769, 0.7773, 0.08314, 0.7751, 0.08621, 0.7659, 0.7526, 0.7737, 0.7419, 0.5385, 0.1264, 0.7383, 0.1264, 0.7383, 0.1496, 0.5385, 0.1496, 0.09037, 0.2205, 0.1063, 0.1039, 0.1225, 0.1152, 0.1065, 0.2318, 0.0407, 0.7524, 0.01926, 0.7394, 0.01926, 0.5806, 0.05621, 0.5639, 0.1225, 0.1152, 0.1063, 0.1039, 0.09037, 0.2205, 0.1065, 0.2318, 0.3289, 0.09769, 0.2714, 0.01074, 0.04411, 0.0112, 0.1098, 0.09813, 0.01926, 0.8043, 0.05621, 0.7875, 0.0407, 0.9761, 0.01926, 0.9631, 0.7383, 0.54, 0.5385, 0.54, 0.5385, 0.1496, 0.7383, 0.1496, 0.5385, 0.7276, 0.6781, 0.7276, 0.6781, 0.7392, 0.5385, 0.7392, 0.8414, 0.05762, 0.5145, 0.4294, 0.5145, 0.451, 0.5276, 0.451, 0.5276, 0.3166, 0.5145, 0.3166, 0.8918, 0.01981, 0.8244, 0.03743, 0.7773, 0.08314, 0.7737, 0.7419, 0.7991, 0.7359, 0.8029, 0.05049, 0.7643, 0.01887, 0.5528, 0.06838, 0.5527, 0.09507, 0.7387, 0.05151, 0.5211, 0.9399, 0.5235, 0.488, 0.5316, 0.4665, 0.5258, 0.4938, 0.5235, 0.9337, 0.6781, 0.54, 0.5385, 0.54, 0.5385, 0.7276, 0.6781, 0.7276, 0.02546, 0.042, 0.04411, 0.0112, 0.1063, 0.1039, 0.5258, 0.4938, 0.5316, 0.4665, 0.5235, 0.488, 0.5211, 0.9399, 0.5235, 0.9337, 0.5505, 0.09814, 0.5527, 0.09507, 0.7387, 0.05151, 0.7365, 0.05458, 0.6345, 0.7937, 0.8175, 0.8024, 0.8005, 0.7822, 0.6174, 0.7736, 0.8175, 0.8024, 0.9106, 0.9501, 0.6791, 0.9391, 0.6345, 0.7937, 0.8268, 0.7937, 0.9599, 0.9039, 0.9106, 0.9501, 0.9106, 0.9501, 0.9599, 0.9039, 0.8175, 0.8024, 0.5385, 0.1496, 0.5385, 0.54, 0.7383, 0.54, 0.7383, 0.1496, 0.5076, 0.3166, 0.3988, 0.3166, 0.3988, 0.451, 0.5076, 0.451, 0.7383, 0.54, 0.5385, 0.54, 0.5385, 0.7499, 0.7383, 0.7499, 0.08471, 0.245, 0.005275, 0.1894, 0.09037, 0.2205, 0.1065, 0.2318, 0.345, 0.109, 0.3289, 0.09769, 0.1098, 0.09813, 0.126, 0.1094, 0.5385, 0.7499, 0.5385, 0.54, 0.7383, 0.54, 0.7383, 0.7499, 0.345, 0.109, 0.3289, 0.09769, 0.2714, 0.01074, 0.5145, 0.4294, 0.5145, 0.451, 0.5276, 0.451, 0.5276, 0.3166, 0.5145, 0.3166, 0.3571, 0.06635, 0.3289, 0.09769, 0.1098, 0.09813, 0.04411, 0.0112, 0.2714, 0.01074, 0.3988, 0.451, 0.3988, 0.3166, 0.5076, 0.3166, 0.5076, 0.451, 0.7939, 0.9476, 0.57, 0.9592, 0.5677, 0.9654, 0.7916, 0.9538, 0.434, 0.9798, 0.4495, 0.7913, 0.4709, 0.8043, 0.4709, 0.9631, 0.8414, 0.05762, 0.9751, 0.1399, 0.9599, 0.9039, 0.8268, 0.7937, 0.57, 0.9592, 0.7939, 0.9476, 0.7916, 0.9538, 0.5677, 0.9654, 0.7387, 0.05151, 0.7365, 0.05458, 0.7751, 0.08621, 0.7773, 0.08314, 0.3988, 0.4105, 0.4945, 0.4105, 0.4945, 0.3166, 0.3988, 0.3166, 0.8098, 0.7735, 0.8268, 0.7937, 0.8414, 0.05762, 0.8244, 0.03743, 0.6053, 0.4278, 0.5964, 0.4327, 0.554, 0.4327, 0.5578, 0.4259, 0.593, 0.425, 0.593, 0.351, 0.6053, 0.3489, 0.3988, 0.4105, 0.3988, 0.3166, 0.4945, 0.3166, 0.4945, 0.4105, 0.1098, 0.09813, 0.04411, 0.0112, 0.02546, 0.042, 0.7715, 0.7275, 0.7751, 0.08621, 0.7773, 0.08314, 0.7737, 0.7419, 0.09037, 0.2205, 0.005275, 0.1894, 0.08471, 0.245, 0.1065, 0.2318, 0.7387, 0.05151, 0.7773, 0.08314, 0.7751, 0.08621, 0.7365, 0.05458, 0.5385, 0.1648, 0.6781, 0.1648, 0.6781, 0.54, 0.5385, 0.54, 0.5385, 0.54, 0.6781, 0.54, 0.6781, 0.7276, 0.5385, 0.7276, 0.005275, 0.1894, 0.02546, 0.042, 0.1063, 0.1039, 0.09037, 0.2205, 0.6781, 0.1648, 0.6781, 0.1416, 0.5385, 0.1416, 0.5385, 0.1648, 0.4929, 0.4896, 0.4902, 0.9953, 0.79, 0.9835, 0.7916, 0.9538, 0.5677, 0.9654, 0.5211, 0.9399, 0.5235, 0.488, 0.3289, 0.09769, 0.345, 0.109, 0.126, 0.1094, 0.1098, 0.09813, 0.4495, 0.5676, 0.4709, 0.5806, 0.4709, 0.7394, 0.434, 0.7561, 0.4902, 0.9953, 0.4929, 0.4896, 0.5235, 0.488, 0.5211, 0.9399, 0.5677, 0.9654, 0.7916, 0.9538, 0.79, 0.9835, 0.6448, 0.342, 0.5159, 0.342, 0.258, 0.171, 0.3224, 0.171, 0.6448, 0.342, 0.3224, 0.171, 0.0, 0.0, 0.79, 0.9835, 0.2914, 0.6998, 0.8631, 0.6998, 0.79, 0.9835, 0.4902, 0.9953, 0.258, 0.171, 0.5159, 0.342])
me_group25.use_remesh_fix_poles = True
me_group25.use_remesh_preserve_attributes = False
me_group25.update()
me_group25.normals_split_custom_set([tuple(v) for v in zip(*[iter([0.09904, -0.4519, -0.8865, -0.1071, -0.4302, -0.8964, -0.03785, -0.4256, -0.9041, 0.002593, -0.4151, -0.9098, 0.9009, -0.05283, -0.4307, 0.9659, -0.06626, -0.2501, 0.8814, -0.149, -0.4482, 0.8814, -0.149, -0.4482, 0.9212, -0.121, 0.3699, 0.9122, -0.1464, 0.3826, 0.9787, -0.1674, 0.119, 0.9866, -0.1628, -0.01273, 0.9908, -0.1342, 0.01621, 0.8328, -0.348, -0.4305, 0.8228, -0.3572, -0.4421, 0.8876, -0.2885, -0.3591, 0.8814, -0.149, -0.4482, 0.9087, -0.1805, -0.3763, 0.8054, -0.1839, -0.5635, 0.5724, -0.3431, -0.7448, 0.6139, -0.3991, -0.6811, 0.5325, -0.385, -0.7538, 0.4026, -0.3507, -0.8456, 0.909, -0.2679, -0.3192, 0.9514, -0.2146, -0.2211, 0.9591, -0.2018, -0.1986, 0.9241, -0.252, -0.2873, 0.7139, -0.2172, -0.6657, 0.707, -0.256, -0.6593, 0.829, -0.1841, -0.5281, -0.9501, -0.1808, -0.2542, -0.8814, -0.149, -0.4482, -0.829, -0.1841, -0.5281, -0.7464, -0.328, -0.5791, -0.7464, -0.328, -0.5791, -0.7464, -0.328, -0.5791, -0.7464, -0.328, -0.5791, -0.7464, -0.328, -0.5791, 0.7635, -0.2768, -0.5834, 0.7464, -0.328, -0.5791, 0.7464, -0.328, -0.5791, 0.7464, -0.328, -0.5791, 0.7047, -0.4417, -0.5552, -0.9659, -0.06625, -0.2501, -0.9009, -0.05283, -0.4308, -0.8814, -0.149, -0.4482, -0.9373, -0.122, -0.3265, -0.9122, -0.1464, 0.3826, -0.9212, -0.121, 0.3699, -0.9908, -0.1342, 0.01621, -0.9866, -0.1628, -0.01277, -0.9787, -0.1674, 0.119, -0.9659, -0.06624, -0.2502, -0.9748, -0.1716, -0.1428, -0.9866, -0.1628, -0.01275, -0.9908, -0.1342, 0.01624, -0.992, -0.1119, -0.05895, -0.9935, -0.0981, -0.05804, 0.04865, -0.454, -0.8897, -0.03779, -0.426, -0.904, -0.1061, -0.4261, -0.8985, 0.07693, -0.4584, -0.8854, 0.9373, -0.122, -0.3265, 0.9659, -0.06625, -0.2502, 0.9935, -0.09815, -0.05807, 0.992, -0.1119, -0.05895, 0.9908, -0.1342, 0.01624, 0.9866, -0.1629, -0.01274, 0.9501, -0.1807, -0.2541, 0.9748, -0.1715, -0.1428, 0.9866, -0.1628, -0.01277, 0.9787, -0.1673, 0.119, 0.9591, -0.2018, -0.1987, 0.9513, -0.2146, -0.2211, -0.9087, -0.1805, -0.3764, -0.9513, -0.2146, -0.2211, -0.9591, -0.2018, -0.1987, -0.9787, -0.1674, 0.119, -0.9866, -0.1628, -0.01272, -0.8054, -0.1839, -0.5635, -0.9501, -0.1808, -0.2542, -0.829, -0.1841, -0.5281, 0.07698, -0.4584, -0.8854, -0.106, -0.4261, -0.8985, -0.1138, -0.3906, -0.9135, 0.04646, -0.4281, -0.9025, -0.3425, -0.3773, -0.8604, -0.2003, -0.2661, -0.9429, -0.3155, -0.3986, -0.8612, -0.3155, -0.3986, -0.8612, -0.5294, -0.3738, -0.7616, -0.5294, -0.3738, -0.7616, -0.5294, -0.3738, -0.7616, -0.5294, -0.3738, -0.7616, 0.3425, -0.3216, -0.8827, 0.3366, -0.476, -0.8125, -0.4109, -0.4934, -0.7666, -0.2737, -0.5744, -0.7715, 0.0, 0.0, -1.0, 0.0, 0.0, -1.0, 0.0, 0.0, -1.0, 0.5205, 2.487e-05, -0.8539, 0.7347, -0.3588, 0.5758, 0.7347, -0.3588, 0.5758, 0.4215, -0.2351, 0.8758, 0.2675, -0.8483, 0.4569, 2.814e-05, -0.5358, 0.8443, -7.048e-06, -0.4062, 0.9138, 0.0, -0.7424, 0.67, 7.078e-06, -0.9933, 0.1159, -0.4755, -0.7305, 0.4903, -0.671, -0.6157, 0.4132, -0.7396, -0.4322, 0.5159, -0.382, -0.395, 0.8355, -0.382, -0.395, 0.8355, -0.4199, -0.3336, 0.844, 0.4215, -0.2351, 0.8758, 0.5636, -0.4045, 0.7202, -0.4199, -0.3336, 0.844, -0.4547, -0.8247, 0.3362, 0.2675, -0.8483, 0.457, 0.4215, -0.2351, 0.8758, 0.5205, -2.275e-08, -0.8539, 0.0, 0.0, -1.0, -0.1332, 5.821e-09, -0.9911, 0.0, 0.0, -1.0, 0.1332, 1.277e-05, -0.9911, 0.2663, 1.272e-05, -0.9639, -0.1332, -1.277e-05, -0.9911, -0.2663, -1.272e-05, -0.9639, 8.46e-06, -0.9933, 0.1159, 0.0, -1.0, -4.073e-06, 0.0, -1.0, -4.073e-06, 0.0, -1.0, -4.073e-06, 0.0, -1.0, -4.073e-06, 0.0, -1.0, -4.073e-06, 0.0, -1.0, -4.073e-06, 0.0, -1.0, -4.073e-06, 0.0, -1.0, -4.073e-06, 0.0, -1.0, -4.073e-06, 0.0, -1.0, -4.073e-06, 0.0, -1.0, -4.073e-06, 0.0, -1.0, -4.073e-06, 0.0, -1.0, -4.073e-06, 0.0, 0.0, 1.0, 0.0, 0.0, 1.0, -2.904e-06, 0.1092, 0.994, -2.747e-05, -0.4062, 0.9138, 0.0, 0.0, 1.0, 0.0, 0.0, 1.0, 0.0, 0.0, 1.0, 0.0, 0.0, 1.0, 0.0, 0.0, 1.0, 0.0, 0.0, 1.0, -0.8294, 0.1115, 0.5474, -0.995, 0.03758, 0.09305, -0.8271, 0.004587, 0.562, 0.5636, -0.4045, 0.7202, 0.671, -0.6157, 0.4132, 0.671, -0.6157, 0.4132, 0.671, -0.6157, 0.4132, 0.0, 0.0, 1.0, 2.31e-05, -0.5358, 0.8444, 0.0, 0.0, 1.0, 0.0, 0.0, 1.0, -0.382, -0.395, 0.8355, -0.7396, -0.4322, 0.516, -0.7667, -0.1215, 0.6305, -0.4198, -0.3336, 0.8441, 0.4112, -0.3463, -0.8432, 0.3124, -0.7502, -0.5828, -0.3694, -0.2612, -0.8918, -0.2371, -0.5449, -0.8043, -0.852, -0.3827, 0.3573, -0.869, -0.489, -0.07594, -0.6648, -0.745, 0.05457, -0.6521, -0.7071, 0.2735, 0.7071, 0.06482, 0.7041, 0.7071, 0.001238, 0.7071, 0.8271, 0.004639, 0.5621, 0.8294, 0.1115, 0.5474, 0.7071, 0.07838, 0.7027, 0.5205, 0.0, -0.8538, 0.5205, 2.498e-05, -0.8538, 0.8889, 0.0, -0.4581, 0.8889, 0.0, -0.4581, -0.3604, -0.9015, -0.2396, -0.2737, -0.5744, -0.7715, -0.869, -0.489, -0.07596, 0.3854, -0.8384, -0.3854, 0.8192, -0.4861, -0.3043, 0.3424, -0.3217, -0.8828, -0.852, -0.3827, 0.3574, -0.3529, -0.9239, 0.148, -0.5183, -0.8271, 0.2174, -0.3604, -0.9015, -0.2396, -0.869, -0.489, -0.07596, -0.5184, -0.8271, 0.2174, -0.3529, -0.9239, 0.1481, 0.0, -1.0, 0.0, -0.6648, -0.745, 0.05459, -0.4108, -0.4934, -0.7666, 0.3366, -0.476, -0.8125, 0.7173, -0.6303, -0.2972, 0.4472, -0.8944, 0.0, -0.6521, -0.7071, 0.2735, 0.0, -1.0, 0.0, 0.0, -1.0, 0.0, 0.0, -1.0, 0.0, 0.0, -1.0, 0.0, 0.0, -1.0, 0.0, 0.0, -1.0, 0.0, 0.0, -1.0, 0.0, 0.0, -1.0, 0.0, 0.0, -1.0, 0.0, 0.0, -1.0, 0.0, 0.0, -1.0, 0.0, 0.0, -1.0, 0.0, 0.0, -1.0, 0.0, 0.0, -1.0, 0.0, -0.8128, 0.08189, 0.5767, -0.7795, 0.0004434, 0.6265, -0.7795, 0.0004415, 0.6265, -0.7822, 0.06841, 0.6193, -0.3694, -0.2612, -0.8918, -0.6599, -0.7313, -0.1724, -0.8239, -0.388, -0.413, -0.2371, -0.5449, -0.8043, 0.3853, -0.8385, -0.3853, 0.3425, -0.3217, -0.8827, -0.2737, -0.5744, -0.7715, -0.3604, -0.9015, -0.2397, -0.813, 0.08196, 0.5765, -0.935, 0.03689, 0.3529, -0.995, 0.03762, 0.09301, -0.3821, -0.395, 0.8355, 0.5636, -0.4045, 0.7202, 0.0, -0.8303, 0.5573, -0.4755, -0.7305, 0.4902, 0.5959, -0.8031, 0.0, 0.5959, -0.8031, 0.0, 0.5959, -0.8031, 0.0, 0.2675, -0.8483, 0.457, -0.8889, 0.0, -0.4581, -0.8889, 0.0, -0.4581, -0.5205, 0.0, -0.8538, -0.5205, -2.498e-05, -0.8538, -0.9239, -0.3827, -0.0002018, -0.7071, -0.7071, 0.0, -0.7071, -0.7071, 0.0, -0.8239, -0.388, -0.413, 0.4112, -0.3463, -0.8432, 0.8173, -0.5744, 0.046, 0.7582, -0.6481, -0.07212, 0.3123, -0.7502, -0.5828, 0.3854, -0.8384, -0.3854, 0.7071, -0.7071, 0.0, 0.9239, -0.3827, 1.837e-05, 0.8192, -0.4862, -0.3042, 0.8294, 0.1115, 0.5474, 0.935, 0.03692, 0.3528, 1.0, -1.213e-07, -1.28e-06, 0.5636, -0.4045, 0.7202, 0.4215, -0.2351, 0.8758, 0.7654, 0.0, 0.6436, 0.7654, 0.0, 0.6436, 0.0, 0.0, -1.0, 0.0, 0.0, -1.0, 0.0, 0.0, -1.0, -0.5205, -2.487e-05, -0.8539, 0.8128, 0.08193, 0.5767, 0.7822, 0.0684, 0.6193, 0.7796, -1.469e-05, 0.6263, 0.7796, -1.822e-05, 0.6263, -0.2663, -6.391e-06, -0.9639, -0.1332, 1.272e-05, -0.9911, -0.3923, 0.0, -0.9198, -0.1332, 0.0, -0.9911, 0.2663, 5.821e-09, -0.9639, 0.3923, 0.0, -0.9198, 0.2663, 6.391e-06, -0.9639, 0.1332, -1.272e-05, -0.9911, -0.5205, 2.275e-08, -0.8539, 0.0, 0.0, -1.0, 0.0, 0.0, -1.0, 0.2663, 0.0, -0.9639, -0.9239, -0.3827, -3.67e-05, -0.824, -0.388, -0.413, -0.6599, -0.7313, -0.1723, -0.4472, -0.8944, 0.0, -0.4199, -0.3336, 0.844, -0.7667, -0.1214, 0.6304, -0.7346, -0.5409, 0.4096, -0.4547, -0.8247, 0.3362, 0.9239, -0.3827, 0.0001834, 0.4472, -0.8944, -3.91e-08, 0.7173, -0.6303, -0.2971, 0.8192, -0.4862, -0.3043, 0.0, -1.0, 3.678e-06, 0.0, -1.0, 3.678e-06, 0.0, -1.0, 3.678e-06, -9.883e-06, 0.3236, 0.9462, -7.608e-05, 0.9262, 0.3771, -3.566e-06, 0.3236, 0.9462, 3.063e-06, 0.1092, 0.994, 0.8519, -0.3827, 0.3575, 0.6521, -0.7071, 0.2735, 0.7581, -0.6481, -0.07208, 0.8173, -0.5744, 0.04598, -6.101e-08, 0.0, 1.0, -6.101e-08, 0.0, 1.0, -6.101e-08, 0.0, 1.0, -6.101e-08, 0.0, 1.0, -6.101e-08, 0.0, 1.0, -6.101e-08, 0.0, 1.0, -6.101e-08, 0.0, 1.0, -6.101e-08, 0.0, 1.0, -6.101e-08, 0.0, 1.0, 0.8128, 0.08197, 0.5767, 0.7811, 0.1365, 0.6093, 0.7824, 0.06848, 0.619, 1.843e-06, 0.07886, 0.9969, 1.852e-06, 0.001759, 1.0, -1.843e-06, 0.001759, 1.0, -1.852e-06, 0.07886, 0.9969, 0.0, -0.7071, -0.7071, 0.4112, -0.3463, -0.8432, -0.237, -0.5449, -0.8043, 0.0, -0.7071, -0.7071, -0.5959, -0.8031, 0.0, -0.5959, -0.8031, 0.0, -0.4547, -0.8247, 0.3362, -0.7346, -0.5409, 0.4096, -6.705e-06, 0.3236, 0.9462, 8.577e-05, 0.9262, 0.3771, 1.154e-05, 0.3236, 0.9462, 3.501e-06, 0.3236, 0.9462, 0.0, -1.0, -1.718e-06, 0.3626, -0.9301, -0.05868, 0.0, -1.0, -1.718e-06, -0.869, -0.489, -0.07594, -0.2737, -0.5744, -0.7715, -0.4109, -0.4934, -0.7666, -0.6648, -0.745, 0.0546, -0.3015, -0.9045, -0.3015, -0.237, -0.5449, -0.8043, -0.824, -0.3879, -0.413, 0.7582, -0.6481, -0.07209, 0.652, -0.7071, 0.2735, -0.4472, -0.8944, -1.955e-08, -0.6599, -0.7313, -0.1724, -0.3694, -0.2612, -0.8918, 0.3124, -0.7502, -0.5828, 0.2884, -0.9381, -0.1918, 0.8173, -0.5744, 0.046, 0.4112, -0.3463, -0.8432, 0.5183, -0.8271, 0.2174, 0.3529, -0.9239, 0.148, 0.852, -0.3827, 0.3574, 0.8173, -0.5744, 0.04598, 0.6521, -0.7071, 0.2735, 0.5184, -0.8271, 0.2174, 0.0, -1.0, 0.0, 0.3529, -0.9239, 0.148, 1.0, 6.707e-09, 0.0, 1.0, 6.707e-09, 0.0, 1.0, 6.707e-09, 0.0, 1.0, 6.707e-09, 0.0, 1.0, 6.707e-09, 0.0, 1.0, 6.707e-09, 0.0, 0.0, -1.0, 0.0, 0.0, -1.0, 0.0, 0.2674, -0.8483, 0.457, -0.4547, -0.8247, 0.3362, 0.3424, -0.3217, -0.8828, 0.8192, -0.4861, -0.3042, 0.7173, -0.6303, -0.2971, 0.3366, -0.476, -0.8125, -1.0, 6.707e-09, 0.0, -1.0, 6.707e-09, 0.0, -1.0, 6.707e-09, 0.0, -1.0, 6.707e-09, 0.0, -1.0, 6.707e-09, 0.0, -1.0, 6.707e-09, 0.0, 1.535e-08, 0.0, 1.0, 1.535e-08, 0.0, 1.0, 1.535e-08, 0.0, 1.0, 1.535e-08, 0.0, 1.0, 1.535e-08, 0.0, 1.0, 0.0, 0.1172, 0.9931, 1.478e-05, 0.07884, 0.9969, -3.681e-06, 0.07884, 0.9969, 5.545e-06, 0.2123, 0.9772, -0.8295, 0.1115, 0.5473, -0.7071, 0.001287, 0.7071, -0.7071, 0.001255, 0.7071, -0.7071, 0.06483, 0.7041, -0.7184, 0.1477, 0.6798, 0.9285, 0.007498, -0.3711, 0.686, 0.56, -0.4645, 0.9345, 0.259, 0.2441, 0.9491, -0.3122, 0.04198, -0.9523, 0.3051, 1.508e-05, -1.0, 3.162e-07, 4.674e-07, -0.9675, -0.2527, 1.258e-05, -0.9682, -0.2237, -0.1118, -0.9682, 0.1119, -0.2237, -0.8629, 0.5055, 2.455e-05, -0.9675, -0.2527, -2.378e-05, -0.9555, -0.2639, -0.1319, -0.9555, 0.1319, -0.2639, -0.8629, 0.5055, 2.455e-05, -1.0, 3.162e-07, 4.674e-07, -1.0, 3.162e-07, 4.674e-07, -0.9675, 0.2527, -1.168e-05, 0.1149, -0.0001546, -0.9934, 0.2922, -7.767e-07, -0.9564, 0.1954, -0.09634, -0.976, 0.08234, -0.1218, -0.9891, -0.9765, 0.08533, 0.1978, -0.9803, -0.008343, 0.1972, -0.9998, -0.004252, 0.01729, -0.9961, 0.08169, 0.03446, 0.9998, -0.004252, 0.01729, 0.9803, -0.008343, 0.1972, 0.9765, 0.08533, 0.1978, 0.9961, 0.08169, 0.03446, 0.4924, 0.1163, 0.8626, 0.9765, 0.08534, 0.1978, 0.9803, -0.008328, 0.1973, 0.7257, -0.003065, 0.688, -0.3614, 0.0966, 0.9274, -8.798e-06, 0.08561, 0.9963, 0.0, 0.0, 1.0, -0.7257, -0.003062, 0.688, 0.0, 0.0, 1.0, 0.0, 0.0, 1.0, -0.5148, 0.0808, 0.8535, -0.6681, 3.191e-05, 0.7441, 0.8629, -0.5055, 2.394e-05, 0.9239, 0.3827, -3.691e-05, 0.9555, 0.1319, -0.2639, 0.9682, -0.2237, -0.1118, 0.9675, -0.2527, 1.185e-05, 1.0, -1.581e-07, -2.35e-07, 0.9523, 0.3051, -1.486e-05, 0.9675, 0.2527, -1.23e-05, 1.0, -1.581e-07, -2.35e-07, 1.0, -1.581e-07, -2.35e-07, 0.9239, 0.3827, 1.815e-05, 0.9336, 0.1602, -0.3204, 0.9755, -0.1557, -0.1557, 0.0, 0.0, -1.0, 0.0, 0.0, -1.0, 0.0, 0.0, -1.0, 0.0, 0.0, -1.0, -0.9968, -0.07941, 0.001394, -0.9148, 0.3551, 0.1925, -0.6915, 0.6441, -0.3271, -0.8487, -0.5225, 0.08174, 0.9964, 0.08379, 0.008553, 0.9541, 0.111, 0.2783, 1.0, 0.0, -1.936e-07, 1.0, 0.0, -1.936e-07, 0.4674, -0.004889, -0.8841, 0.4674, -0.004889, -0.8841, 0.009431, -0.01206, -0.9999, 0.2066, -0.1729, -0.963, 0.4674, -0.004889, -0.8841, 0.0, 1.0, 7.143e-08, 0.0, 1.0, 7.143e-08, 0.0, 1.0, 7.143e-08, 0.0, 1.0, 7.143e-08, 0.0, 1.0, 7.143e-08, -0.8983, -0.4393, -4.388e-05, -0.873, -0.4876, -0.0002423, -0.9998, 0.02053, 0.0, -0.9998, 0.02053, 0.0, 0.8047, -0.5936, 2.657e-05, 0.6881, -0.5317, -0.4938, 0.9563, 0.07057, -0.2836, 0.9888, 0.1493, 7.046e-08, -0.06376, -0.1258, -0.99, -0.0739, -0.1058, -0.9916, -0.4034, -0.1591, -0.9011, -8.24e-08, -0.2755, -0.9613, 0.093, -0.1331, -0.9867, 0.08234, -0.1218, -0.9891, 0.1954, -0.09635, -0.976, -0.1956, -0.1446, -0.97, -0.2782, -0.04141, -0.9596, -0.4034, -0.1591, -0.9011, -0.07387, -0.1058, -0.9916, -0.9675, 0.2527, -1.105e-08, -0.8921, 0.4042, -0.2021, -0.9074, -0.1329, -0.3987, -0.8271, -0.5621, 0.0, -0.4674, -0.004889, -0.8841, -0.4674, -0.004889, -0.8841, -0.4674, -0.004889, -0.8841, -0.2797, -0.1592, -0.9468, -0.1233, -0.03275, -0.9918, -0.9878, 0.004676, -0.1556, -0.9888, -0.1493, 7.046e-08, -0.8047, 0.5936, 2.657e-05, -0.7183, 0.3924, -0.5745, -0.9295, 0.0, 0.3687, -0.9295, 0.0, 0.3687, -0.6681, 2.139e-05, 0.7441, -0.9913, -0.09996, 0.08578, -0.9148, 0.3551, 0.1925, -0.6915, 0.644, -0.3271, -0.6229, -0.7045, -0.3402, -0.9765, 0.08532, 0.1978, -0.9961, 0.08168, 0.034, -0.9964, 0.08378, 0.008557, -0.954, 0.111, 0.2783, 0.9964, 0.08383, 0.008561, 0.9961, 0.08168, 0.03446, 0.9765, 0.08533, 0.1978, 0.954, 0.111, 0.2783, -0.7175, -0.6955, -0.03828, -0.716, -0.6981, -1.563e-07, -0.9817, -0.1904, -4.709e-05, -0.9019, 0.2628, -0.3427, 0.0, 0.0, 1.0, -4.728e-06, 0.06525, 0.9979, 0.4924, 0.1164, 0.8626, 0.7257, -0.003062, 0.688, 0.1954, -0.09632, -0.976, 0.2922, 0.0, -0.9564, -0.1938, 4.248e-09, -0.981, -0.1956, -0.1446, -0.97, -0.8047, 0.5936, 2.657e-05, -0.7183, 0.3924, -0.5745, -0.9878, 0.004675, -0.1556, -0.9888, -0.1493, 7.046e-08, 0.9563, -0.2836, 0.07058, 0.5644, -0.7736, -0.288, 0.686, 0.56, -0.4645, 0.9345, 0.259, 0.2441, 0.0, 1.0, 0.0, 0.0, 1.0, 0.0, 0.0, 1.0, 0.0, 0.0, 1.0, 0.0, 0.0, 1.0, 0.0, 0.9675, -0.2527, -1.105e-08, 0.8863, -0.3274, -0.3274, 0.9336, 0.3204, -0.1602, 0.9239, 0.3827, 0.0, -0.9295, 0.0, 0.3687, -0.5148, 0.08075, 0.8535, -0.954, 0.111, 0.2783, 0.1711, -0.02542, -0.9849, 0.09297, -0.1331, -0.9867, 0.3305, -0.173, -0.9278, 0.8983, -0.4393, 2.186e-05, 0.9998, 0.02053, 0.0, 0.9998, 0.02053, 0.0, 0.873, -0.4876, -2.426e-05, 0.8047, 0.5936, -1.251e-08, 0.9999, -0.01266, 3.863e-08, 0.9913, -0.08578, -0.09994, 0.6228, 0.3403, -0.7045, 0.9336, 0.3204, -0.1602, 0.9239, 0.3827, 0.0, 0.9675, -0.2527, -2.551e-08, 0.8679, -0.3512, -0.3512, -0.9765, 0.08534, 0.1978, -0.9151, 0.1755, 0.363, -0.3613, 0.09673, 0.9274, -0.3614, 0.09663, 0.9274, -0.7257, -0.003065, 0.688, -0.9803, -0.008329, 0.1973, -0.9765, 0.08531, 0.1978, 0.8047, 0.5936, -1.251e-08, 0.9999, -0.01266, 3.863e-08, 0.9913, -0.08578, -0.09994, 0.6228, 0.3403, -0.7045, 6.711e-07, -1.0, 0.0, 6.711e-07, -1.0, 0.0, 6.711e-07, -1.0, 0.0, 6.711e-07, -1.0, 0.0, -0.9336, -0.1602, -0.3204, -0.8629, -0.5055, 0.0, -0.9675, 0.2527, -1.105e-08, -0.8921, 0.4042, -0.2021, -1.0, -4.727e-08, 5.635e-15, -0.9541, 0.111, 0.2783, -0.9964, 0.08379, 0.008553, -1.0, -4.727e-08, 5.635e-15, -0.1956, -0.1446, -0.97, -0.1938, 1.049e-06, -0.981, -0.2333, -1.646e-05, -0.9724, -0.0638, -0.1258, -0.99, 0.6642, 0.09056, 0.742, 8.158e-08, 0.114, 0.9935, -6.953e-07, 0.05708, 0.9984, 0.954, 0.111, 0.2783, 0.6642, 0.09058, 0.742, 0.5618, 2.693e-05, 0.8273, 0.9295, 1.158e-07, 0.3687, 0.9491, 0.042, -0.3122, 0.9888, 0.1493, 1.741e-07, 0.8047, -0.5936, 2.67e-05, 0.9166, -0.04409, -0.3973, -0.686, -0.4646, -0.56, -0.716, -0.6981, -2.774e-08, -0.9923, -0.1242, -5.606e-05, -0.9345, 0.2441, -0.259, 0.6642, 0.09056, 0.742, 0.954, 0.111, 0.2783, 0.9765, 0.08534, 0.1978, 0.4924, 0.1164, 0.8626, 0.5618, -5.384e-05, 0.8273, 0.6643, 0.09061, 0.742, 1.226e-05, 0.05711, 0.9984, 4.238e-08, 0.0, 1.0, 4.238e-08, 0.0, 1.0, 4.238e-08, 0.0, 1.0, -2.239e-08, 0.0, 1.0, -2.239e-08, 0.0, 1.0, -1.465e-06, 0.04567, 0.999, -0.5148, 0.08085, 0.8535, 3.139e-06, 0.05708, 0.9984, 0.4924, 0.1164, 0.8626, -1.892e-06, 0.06526, 0.9979, -2.637e-06, 0.08562, 0.9963, -0.3613, 0.09658, 0.9274, -1.378e-08, 0.114, 0.9935, 1.82e-06, 0.04568, 0.999, -0.3613, 0.09664, 0.9274, -0.954, 0.111, 0.2783, -0.5148, 0.08082, 0.8535, 6.277e-08, 0.0, -1.0, 6.277e-08, 0.0, -1.0, 6.277e-08, 0.0, -1.0, 6.277e-08, 0.0, -1.0, 6.277e-08, 0.0, -1.0, 6.277e-08, 0.0, -1.0, 6.277e-08, 0.0, -1.0, 6.277e-08, 0.0, -1.0, 6.277e-08, 0.0, -1.0, 6.277e-08, 0.0, -1.0, 6.277e-08, 0.0, -1.0, 6.277e-08, 0.0, -1.0, 6.277e-08, 0.0, -1.0, 6.277e-08, 0.0, -1.0, -0.2763, -0.05235, -0.9596, -0.07387, -0.1058, -0.9916, -0.06377, -0.1257, -0.99, -0.2333, -2.598e-07, -0.9724, 0.1149, 1.082e-07, -0.9934, 0.08236, -0.1218, -0.9891, 0.09297, -0.1331, -0.9867, 0.1699, -0.03217, -0.9849, 6.277e-08, 0.0, -1.0, 6.277e-08, 0.0, -1.0, 0.002013, 9.648e-08, -1.0, 0.8133, -0.03145, -0.581, 0.6994, -0.5338, -0.4754, 0.8502, -0.2863, -0.4418, -0.8531, -0.1101, -0.51, -0.8502, -0.2863, -0.4418, -0.8502, -0.2863, -0.4418, -0.8574, -0.257, -0.4458, -0.7861, -0.2094, -0.5816, -0.8589, -0.2853, -0.4253, -0.8589, -0.2853, -0.4253, 0.9004, -0.3982, -0.1752, 0.862, -0.2669, -0.4309, 0.8512, -0.2862, -0.4399, 0.8512, -0.2862, -0.4399, 0.0, 0.0, -1.0, 0.0, 0.0, -1.0, 0.0, 0.0, -1.0, 0.0, 0.0, -1.0, 0.0, 0.0, -1.0, 0.0, 0.0, -1.0, 0.0, 0.0, -1.0, -6.348e-08, -1.0, 0.0, -6.348e-08, -1.0, 0.0, -6.348e-08, -1.0, 0.0, -6.348e-08, -1.0, 0.0, 0.0, -1.0, 2.275e-06, 0.0, -1.0, 2.275e-06, 0.0, -1.0, 2.275e-06, 0.0, -1.0, 2.275e-06, -0.4472, 0.8944, 0.0, -0.4472, 0.8944, 0.0, -0.4472, 0.8944, 0.0, -0.4472, 0.8944, 0.0, -1.014e-08, 2.636e-09, 1.0, -1.014e-08, 2.636e-09, 1.0, -1.014e-08, 2.636e-09, 1.0, -1.014e-08, 2.636e-09, 1.0, -1.014e-08, 2.636e-09, 1.0, -1.014e-08, 2.636e-09, 1.0, -1.014e-08, 2.636e-09, 1.0, -1.014e-08, 2.636e-09, 1.0, -1.014e-08, 2.636e-09, 1.0, -1.014e-08, 2.636e-09, 1.0, -1.014e-08, 2.636e-09, 1.0, -1.014e-08, 2.636e-09, 1.0, -1.014e-08, 2.636e-09, 1.0, -1.014e-08, 2.636e-09, 1.0, -1.014e-08, 2.636e-09, 1.0, -1.014e-08, 2.636e-09, 1.0, -1.014e-08, 2.636e-09, 1.0, -1.014e-08, 2.636e-09, 1.0, -1.014e-08, 2.636e-09, 1.0, -1.014e-08, 2.636e-09, 1.0, -1.014e-08, 2.636e-09, 1.0, -1.014e-08, 2.636e-09, 1.0, -1.014e-08, 2.636e-09, 1.0, -1.014e-08, 2.636e-09, 1.0, -1.014e-08, 2.636e-09, 1.0, -1.014e-08, 2.636e-09, 1.0, 0.7071, -0.7071, 0.0, 0.7071, -0.7071, 0.0, 0.7071, -0.7071, 0.0, 0.7071, -0.7071, 0.0, 1.603e-08, 0.0, -1.0, 1.603e-08, 0.0, -1.0, 1.603e-08, 0.0, -1.0, 1.603e-08, 0.0, -1.0, 1.603e-08, 0.0, -1.0, 1.603e-08, 0.0, -1.0, 1.603e-08, 0.0, -1.0, 2.664e-07, 0.0, 1.0, 2.664e-07, 0.0, 1.0, 2.664e-07, 0.0, 1.0, 2.664e-07, 0.0, 1.0, 2.664e-07, 0.0, 1.0, 2.664e-07, 0.0, 1.0, 2.664e-07, 0.0, 1.0, 2.664e-07, 0.0, 1.0, 0.0, 1.0, 2.282e-07, 0.0, 1.0, 2.282e-07, 0.0, 1.0, 2.282e-07, 0.0, 1.0, 2.282e-07, -3.091e-08, -0.5493, 0.8356, -3.091e-08, -0.5493, 0.8356, -3.091e-08, -0.5493, 0.8356, -3.091e-08, -0.5493, 0.8356, -0.7071, 0.7071, 0.0, -0.7071, 0.7071, 0.0, -0.7071, 0.7071, 0.0, -0.7071, 0.7071, 0.0, 0.5493, 0.0, 0.8356, 0.5493, 0.0, 0.8356, 0.5493, 0.0, 0.8356, 0.5493, 0.0, 0.8356, 0.0, -1.0, 0.0, 0.0, -1.0, 0.0, 0.0, -1.0, 0.0, 0.0, -1.0, 0.0, 0.0, -1.0, 0.0, 0.0, -1.0, 0.0, 0.0, -1.0, 0.0, 0.0, -1.0, 0.0, 0.4472, 0.8944, 0.0, 0.4472, 0.8944, 0.0, 0.4472, 0.8944, 0.0, 0.4472, 0.8944, 0.0, 0.0, -1.0, 0.0, 0.0, -1.0, 0.0, 0.0, -1.0, 0.0, 0.0, -1.0, 0.0, 0.0, 0.7959, 0.6054, 0.0, 0.7959, 0.6054, 0.0, 0.7959, 0.6054, 0.0, 0.7959, 0.6054, -0.4472, 0.8944, 0.0, -0.4472, 0.8944, 0.0, -0.4472, 0.8944, 0.0, -0.4472, 0.8944, 0.0, -2.405e-08, 0.0, -1.0, -2.405e-08, 0.0, -1.0, -2.405e-08, 0.0, -1.0, -2.405e-08, 0.0, -1.0, -2.405e-08, 0.0, -1.0, -2.405e-08, 0.0, -1.0, -2.405e-08, 0.0, -1.0, -1.0, 0.0, 0.0, -1.0, 0.0, 0.0, -1.0, 0.0, 0.0, -1.0, 0.0, 0.0, -1.0, 0.0, 0.0, -1.0, 0.0, 0.0, -1.0, 0.0, 0.0, -1.0, 0.0, 0.0, 0.4472, 0.8944, 2.136e-05, 0.0, 1.0, 0.0, 0.0, 1.0, 0.0, 0.0, 1.0, 0.0, 0.0, 1.0, 0.0, 0.0, 1.0, 0.0, 0.2457, 0.8944, 0.3737, 0.2456, 0.8944, 0.3737, 0.4472, 0.8944, 5.937e-06, -1.0, 0.0, 0.0, -1.0, 0.0, 0.0, -1.0, 0.0, 0.0, -1.0, 0.0, 0.0, 0.7071, 0.7071, 0.0, 0.7071, 0.7071, 0.0, 0.7071, 0.7071, 0.0, 0.7071, 0.7071, 0.0, 0.0, 1.0, 0.0, 0.0, 1.0, 0.0, 0.0, 1.0, 0.0, 0.0, 1.0, 0.0, 1.881e-07, 0.0, 1.0, 1.881e-07, 0.0, 1.0, 1.881e-07, 0.0, 1.0, 1.881e-07, 0.0, 1.0, 0.0, 1.0, 0.0, 0.0, 1.0, 0.0, 0.0, 1.0, 0.0, 0.0, 1.0, 0.0, 0.5493, 0.0, 0.8356, 0.5493, 0.0, 0.8356, 0.5493, 0.0, 0.8356, 0.5493, 0.0, 0.8356, 1.646e-07, 1.121e-14, 1.0, 1.646e-07, 1.121e-14, 1.0, 1.646e-07, 1.121e-14, 1.0, 1.646e-07, 1.121e-14, 1.0, 1.0, 0.0, 0.0, 1.0, 0.0, 0.0, 1.0, 0.0, 0.0, 1.0, 0.0, 0.0, 0.4472, 0.8944, 0.0, 0.4472, 0.8944, 0.0, 0.4472, 0.8944, 0.0, 0.4472, 0.8944, 0.0, 0.0, -1.0, 0.0, 0.0, -1.0, 0.0, 0.0, -1.0, 0.0, 0.0, -1.0, 0.0, 0.0, -1.0, 0.0, 0.0, -1.0, 0.0, 0.0, -1.0, 0.0, 0.0, -1.0, 0.0, -2.664e-07, 0.0, 1.0, -2.664e-07, 0.0, 1.0, -2.664e-07, 0.0, 1.0, -2.664e-07, 0.0, 1.0, -2.664e-07, 0.0, 1.0, -2.664e-07, 0.0, 1.0, -2.664e-07, 0.0, 1.0, -2.664e-07, 0.0, 1.0, -1.0, 0.0, 0.0, -1.0, 0.0, 0.0, -1.0, 0.0, 0.0, -1.0, 0.0, 0.0, -1.0, 0.0, 0.0, -1.0, 0.0, 0.0, -1.0, 0.0, 0.0, -1.0, 0.0, 0.0, -1.0, 0.0, 0.0, -0.3223, 0.6445, 0.6933, -0.3223, 0.6445, 0.6933, -0.3223, 0.6445, 0.6933, 1.0, 0.0, 0.0, 1.0, 0.0, 0.0, 1.0, 0.0, 0.0, 1.0, 0.0, 0.0, 1.0, 0.0, 0.0, 0.0, -1.0, 2.275e-06, 0.0, -1.0, 2.275e-06, 0.0, -1.0, 2.275e-06, 0.0, -1.0, 2.275e-06, -1.522e-07, -1.0, 0.0, -1.522e-07, -1.0, 0.0, -1.522e-07, -1.0, 0.0, -1.522e-07, -1.0, 0.0, 0.0, -0.5493, 0.8356, 0.0, -0.5493, 0.8356, 0.0, -0.5493, 0.8356, 0.0, -0.5493, 0.8356, -0.4371, -0.3679, 0.8207, -0.4371, -0.3679, 0.8207, -0.4371, -0.3679, 0.8207, 0.3884, -0.3884, 0.8356, 0.3884, -0.3884, 0.8356, 0.3884, -0.3884, 0.8356, -1.0, 0.0, 0.0, -1.0, 0.0, 0.0, -1.0, 0.0, 0.0, -1.0, 0.0, 0.0, 0.0, 1.0, 0.0, 0.0, 1.0, 0.0, 0.0, 1.0, 0.0, 0.0, 1.0, 0.0, -1.0, 0.0, 0.0, -1.0, 0.0, 0.0, -1.0, 0.0, 0.0, -1.0, 0.0, 0.0, -1.0, 9.895e-07, 0.0, -1.0, 9.895e-07, 0.0, -0.4472, 0.8944, 2.829e-05, -0.4472, 0.8944, 4.273e-05, 1.0, 0.0, 0.0, 1.0, 0.0, 0.0, 1.0, 0.0, 0.0, 1.0, 0.0, 0.0, 1.0, 0.0, 0.0, 1.0, 0.0, 0.0, 1.0, 0.0, 0.0, 1.0, 0.0, 0.0, -0.4472, 0.8944, 2.147e-05, -0.2457, 0.8944, 0.3737, -0.2456, 0.8944, 0.3737, 0.0, 1.0, 0.0, 0.0, 1.0, 0.0, 0.0, 1.0, 0.0, 0.0, 1.0, 0.0, 0.0, 1.0, 0.0, 0.0, 1.0, 0.0, -0.5493, -1.779e-08, 0.8356, -0.5493, -1.779e-08, 0.8356, -0.5493, -1.779e-08, 0.8356, -0.5493, -1.779e-08, 0.8356, 0.0, 1.0, 0.0, 0.0, 1.0, 0.0, 0.0, 1.0, 0.0, 0.0, 1.0, 0.0, 0.0, 1.0, 0.0, 0.0, 1.0, 0.0, 0.0, 1.0, 0.0, 0.0, 1.0, 0.0, -1.881e-07, -1.121e-14, 1.0, -1.881e-07, -1.121e-14, 1.0, -1.881e-07, -1.121e-14, 1.0, -1.881e-07, -1.121e-14, 1.0, -0.5493, 0.0, 0.8356, -0.5493, 0.0, 0.8356, -0.5493, 0.0, 0.8356, -0.5493, 0.0, 0.8356, 0.0, 1.0, 0.0, 0.0, 1.0, 0.0, 0.0, 1.0, 0.0, 0.0, 1.0, 0.0, -0.7071, -0.7071, 0.0, -0.7071, -0.7071, 0.0, -0.7071, -0.7071, 0.0, -0.7071, -0.7071, 0.0, 0.0, 1.0, -1.826e-06, 0.0, 1.0, -1.826e-06, 0.0, 1.0, -1.826e-06, 0.0, 1.0, -1.826e-06, 1.0, 0.0, 0.0, 1.0, 0.0, 0.0, 1.0, 0.0, 0.0, 1.0, 0.0, 0.0, -3.206e-08, 0.0, -1.0, -3.206e-08, 0.0, -1.0, -3.206e-08, 0.0, -1.0, -3.206e-08, 0.0, -1.0, -3.206e-08, 0.0, -1.0, -3.206e-08, 0.0, -1.0, -3.206e-08, 0.0, -1.0, -6.348e-08, -1.0, 0.0, -6.348e-08, -1.0, 0.0, -6.348e-08, -1.0, 0.0, -6.348e-08, -1.0, 0.0, 0.3223, 0.6445, 0.6933, 0.3223, 0.6445, 0.6933, 0.3223, 0.6445, 0.6933, 1.0, 0.0, 0.0, 1.0, 0.0, 0.0, 1.0, 0.0, 0.0, 1.0, 0.0, 0.0, 0.4472, 0.8944, -1.252e-06, 1.0, 1.979e-06, 0.0, 1.0, 1.979e-06, 0.0, 0.4472, 0.8944, 4.293e-05, 0.7071, -0.7071, 0.0, 0.7071, -0.7071, 0.0, 0.7071, -0.7071, 0.0, 0.7071, -0.7071, 0.0, 1.0, 0.0, 0.0, 1.0, 0.0, 0.0, 1.0, 0.0, 0.0, 1.0, 0.0, 0.0, 1.0, 0.0, 0.0, 1.0, 0.0, 0.0, 1.0, 0.0, 0.0, 1.0, 0.0, 0.0, 0.0, 0.7959, 0.6054, 0.0, 0.7959, 0.6054, 0.0, 0.7959, 0.6054, 0.0, 0.7959, 0.6054, -0.7071, -0.7071, 0.0, -0.7071, -0.7071, 0.0, -0.7071, -0.7071, 0.0, -0.7071, -0.7071, 0.0, 2.129e-07, 0.0, 1.0, 2.129e-07, 0.0, 1.0, 0.02497, -0.04152, 0.9988, 0.02493, 0.02324, 0.9994, 0.02468, 0.02301, 0.9994, 0.02452, 0.02283, 0.9994, 0.02518, 0.02346, 0.9994, -1.0, 0.0, 7.215e-07, -1.0, 0.0, 7.215e-07, -1.0, 0.0, 7.215e-07, -1.0, 0.0, 7.215e-07, -2.351e-07, 0.0, 1.0, -2.351e-07, 0.0, 1.0, -2.351e-07, 0.0, 1.0, -2.351e-07, 0.0, 1.0, 0.2341, -0.002817, 0.9722, -0.02301, 0.02164, 0.9995, -0.02343, 0.02203, 0.9995, -0.02284, 0.02147, 0.9995, -0.02297, 0.02161, 0.9995, -0.02318, 0.02181, 0.9995, -0.02326, -0.04294, 0.9988, 0.0, 1.0, 0.0, 0.0, 1.0, 0.0, 0.0, 1.0, 0.0, 0.0, 1.0, 0.0, 0.0, 1.0, -4.649e-07, 0.0, 1.0, -4.649e-07, 0.0, 1.0, -4.649e-07, -0.04063, 0.9988, -0.02709, 0.0, 1.0, -4.649e-07, 0.0, 1.0, 0.0, 0.0391, 0.9988, -0.0286, 0.0, 1.0, 0.0, 0.0, 1.0, 0.0, 0.0, 1.0, 0.0])] * 3)])

# ---- objects
ob_light = bpy.data.objects.new('Light', light_light)
ob_camera = bpy.data.objects.new('Camera', cam_camera)
ob_shellcollider = bpy.data.objects.new('shellCollider', me_group25)
ob_freeiva = bpy.data.objects.new('FreeIva', None)

# ---- transforms, parenting, visibility, modifiers, constraints
ob_light.location = (4.076, 1.005, 5.904)
ob_light.rotation_euler = (0.6503, 0.05522, 1.866)
ob_light.lock_rotations_4d = False
ob_light.empty_display_type = 'ARROWS'
ob_light.color = (0.0, 0.0, 0.0, 0.0)
ob_light.lineart.crease_threshold = 0.0
ob_camera.location = (7.359, -6.926, 4.958)
ob_camera.rotation_euler = (1.109, 0.0, 0.8149)
ob_camera.lock_rotations_4d = False
ob_camera.empty_display_type = 'ARROWS'
ob_camera.color = (0.0, 0.0, 0.0, 0.0)
ob_camera.display_type = 'WIRE'
ob_camera.lineart.crease_threshold = 0.0
ob_shellcollider.parent = ob_freeiva
ob_shellcollider.location = (0.0006501, -0.3921, 0.0)
ob_shellcollider.rotation_mode = 'QUATERNION'
ob_shellcollider.rotation_quaternion = (1.629e-07, 0.0, 0.0, -1.0)
ob_shellcollider.scale = (0.5, 0.5, 0.5)
ob_freeiva.location = (0.0, 0.0, 0.0)

# ---- collection membership
col_collection.objects.link(ob_light)
col_collection.objects.link(ob_camera)
col_collection.objects.link(ob_shellcollider)
col_collection.objects.link(ob_freeiva)

# ---- scene / render settings (as saved in the file)
scene.camera = ob_camera
scene.frame_start = 1; scene.frame_end = 250; scene.frame_set(1)
scene.render.engine = 'BLENDER_EEVEE_NEXT'
scene.cycles.sampling_pattern = 'TABULATED_SOBOL'
scene.cycles.use_light_tree = False
scene.view_settings.view_transform = 'Filmic'
bpy.context.view_layer.update()
